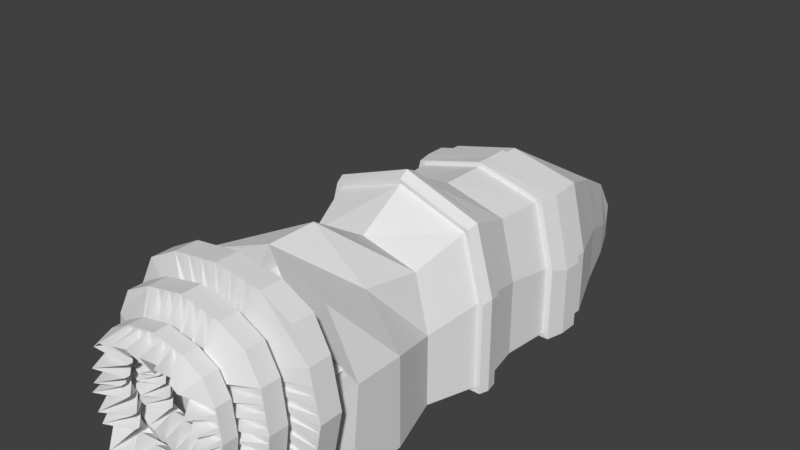 # Source: Glist.blend  (saved by Blender 2.77.0; exported with 4.5.12 LTS)
import bpy
from mathutils import Matrix  # noqa: F401  (used for matrix-valued properties, if any)

bpy.ops.wm.read_factory_settings(use_empty=True)
scene = bpy.context.scene
scene.name = 'Scene'

# ---- collections
col_collection_1 = bpy.data.collections.new('Collection 1'); scene.collection.children.link(col_collection_1)

# ---- materials (node trees are filled in below, after node groups)
mat_material = bpy.data.materials.new('Material')
mat_material.alpha_threshold = 0.0
mat_material.use_transparent_shadow = False
mat_material.roughness = 0.5
mat_material.line_color = (0.0, 0.0, 0.0, 1.0)

# ---- material node trees

# ---- world
world_world = bpy.data.worlds.new('World'); scene.world = world_world
world_world.color = (0.05088, 0.05088, 0.05088)
world_world.use_sun_shadow = False
world_world.sun_shadow_jitter_overblur = 0.0
world_world.cycles.sampling_method = 'MANUAL'

# ---- meshes
me_cube = bpy.data.meshes.new('Cube')
me_cube.from_pydata([(0.1944, 2.3, 0.008072), (0.4715, -0.1604, 0.04045), (-0.4715, -0.1604, 0.04045), (-0.1944, 2.3, 0.008072), (0.1568, 2.3, 0.4311), (0.3555, -0.1604, 0.8618), (-0.3555, -0.1604, 0.8618), (-0.1568, 2.3, 0.4311), (0.3056, 1.992, 0.01013), (0.4536, 1.638, 0.02602), (0.404, 1.07, 0.02558), (0.3744, 0.4546, 0.04482), (0.4715, 0.1471, 0.04045), (-0.4715, 0.1471, 0.04045), (-0.3744, 0.4546, 0.04482), (-0.404, 1.07, 0.02558), (-0.4536, 1.638, 0.02602), (-0.3056, 1.992, 0.01013), (0.2466, 1.992, 0.5978), (0.3659, 1.638, 0.7408), (0.326, 1.07, 0.7441), (-2.362e-09, 0.1356, 0.007265), (0.3021, 0.4546, 0.7166), (0.2868, 0.1471, 0.7635), (-0.2868, 0.1471, 0.7635), (-0.3021, 0.4546, 0.7166), (-0.4342, 0.1356, 0.007265), (-0.326, 1.07, 0.7441), (-0.3659, 1.638, 0.7408), (-0.2466, 1.992, 0.5978), (0.1089, 2.496, 0.009208), (-0.1089, 2.496, 0.009208), (0.1089, 2.496, 0.2098), (-0.1089, 2.496, 0.2098), (7.451e-08, 2.3, 0.008072), (-5.96e-08, -0.1122, 0.04045), (8.941e-08, 2.3, 0.3798), (-2.682e-07, -0.1122, 0.9835), (5.96e-08, 1.992, 0.6214), (5.948e-08, 1.638, 0.8289), (-8.941e-08, 1.07, 0.8337), (-0.4342, -0.1476, 0.007265), (-1.49e-07, 0.4546, 0.7937), (-2.384e-07, 0.1471, 0.9835), (5.96e-08, 1.992, 0.01013), (5.948e-08, 1.638, 0.02602), (0.0, 1.07, 0.02558), (-5.724e-08, -0.1032, 0.007265), (-2.98e-08, 0.4546, 0.04482), (0.0, 0.1471, 0.04045), (2.235e-07, 2.496, 0.009208), (2.31e-07, 2.496, 0.2098), (0.1944, 2.3, 0.1854), (0.4715, -0.1122, 0.512), (-0.4715, -0.1122, 0.512), (-0.1944, 2.3, 0.1854), (-0.4715, 0.1471, 0.512), (-0.3744, 0.4546, 0.4193), (0.4342, -0.1476, 0.007265), (-0.404, 1.07, 0.4296), (-0.4536, 1.638, 0.3753), (-0.3056, 1.992, 0.3158), (0.3056, 1.992, 0.3158), (0.4536, 1.638, 0.3753), (0.404, 1.07, 0.4296), (0.4342, 0.1356, 0.007265), (0.3744, 0.4546, 0.4193), (0.4715, 0.1471, 0.512), (0.1089, 2.496, 0.101), (-0.1089, 2.496, 0.101), (2.272e-07, 2.663, -0.001528), (-0.1579, -0.1122, 0.6571), (0.1579, -0.1122, 0.6571), (0.2358, -0.1122, 0.2762), (-0.2358, -0.1122, 0.2762), (-8.617e-08, -0.06734, 0.1515), (-2.441e-07, -0.06734, 0.8652), (0.3569, -0.06734, 0.5083), (-0.3569, -0.06734, 0.5083), (-0.1195, -0.06734, 0.6218), (0.1195, -0.06734, 0.6218), (0.1784, -0.06734, 0.3299), (-0.1784, -0.06734, 0.3299), (0.4288, 1.327, 0.0258), (-0.4288, 1.327, 0.0258), (0.3459, 1.327, 0.7425), (-0.3459, 1.327, 0.7425), (2.974e-08, 1.327, 0.0258), (-7.23e-08, 1.327, 0.8313), (0.4288, 1.327, 0.4025), (-0.4288, 1.327, 0.4025), (0.4536, 1.531, 0.02602), (-0.4536, 1.531, 0.02602), (0.3659, 1.531, 0.7408), (-0.3659, 1.531, 0.7408), (5.948e-08, 1.531, 0.02602), (2.142e-09, 1.531, 0.8289), (0.4536, 1.531, 0.3753), (-0.4536, 1.531, 0.3753), (0.4898, 1.531, 0.003578), (0.4898, 1.424, 0.003578), (-0.4631, 1.327, 0.003342), (-0.4898, 1.424, 0.003578), (0.3952, 1.531, 0.7572), (0.3952, 1.424, 0.7572), (-0.3736, 1.327, 0.7589), (-0.3952, 1.424, 0.7572), (-0.4898, 1.424, 0.3729), (0.4898, 1.424, 0.3729), (-5.95e-08, 1.424, 0.8526), (6.433e-08, 1.424, 0.003578), (3.221e-08, 1.327, 0.003342), (2.412e-09, 1.531, 0.8526), (0.4898, 1.531, 0.3729), (-0.4631, 1.327, 0.4016), (0.4631, 1.327, 0.003342), (0.3736, 1.327, 0.7589), (-7.798e-08, 1.327, 0.8551), (0.4631, 1.327, 0.4016), (-0.4898, 1.531, 0.003578), (-0.3952, 1.531, 0.7572), (6.433e-08, 1.531, 0.003578), (-0.4898, 1.531, 0.3729), (0.4575, 0.826, 0.03736), (-0.4575, 0.826, 0.03736), (0.3691, 0.826, 0.826), (-0.3691, 0.826, 0.826), (0.0, 0.826, 0.03736), (-1.13e-07, 0.826, 0.9524), (0.4575, 0.826, 0.4949), (-0.4575, 0.826, 0.4949), (0.4567, 0.7151, 0.04112), (-0.4567, 0.7151, 0.04112), (0.3684, 0.7151, 0.8274), (-0.3684, 0.7151, 0.8274), (-4.564e-09, 0.7151, 0.04112), (-1.238e-07, 0.7151, 0.9545), (0.4567, 0.7151, 0.4978), (-0.4567, 0.7151, 0.4978), (0.4847, 0.8295, 0.009797), (0.4995, 0.7618, 0.01307), (-0.4838, 0.7119, 0.01378), (-0.4995, 0.7618, 0.01307), (0.391, 0.8295, 0.8445), (0.403, 0.7618, 0.8672), (-0.3903, 0.7119, 0.846), (-0.403, 0.7618, 0.8672), (-0.4995, 0.7618, 0.5126), (0.4995, 0.7618, 0.5126), (-1.227e-07, 0.7618, 1.012), (3.54e-09, 0.7618, 0.01307), (-1.295e-09, 0.7119, 0.01378), (-1.162e-07, 0.8295, 0.9792), (0.4847, 0.8295, 0.4945), (-0.4838, 0.7119, 0.4976), (-0.4847, 0.8295, 0.009797), (-0.391, 0.8295, 0.8445), (3.54e-09, 0.8295, 0.009797), (-0.4847, 0.8295, 0.4945), (0.4838, 0.7119, 0.01378), (0.3903, 0.7119, 0.846), (-1.276e-07, 0.7119, 0.9814), (0.4838, 0.7119, 0.4976), (-1.512e-07, -0.308, 0.5198), (-8.617e-08, -0.2069, 0.1515), (-2.441e-07, -0.2069, 0.8652), (0.3569, -0.2069, 0.5083), (-0.3569, -0.2069, 0.5083), (-0.1195, -0.2069, 0.6218), (0.1195, -0.2069, 0.6218), (0.1784, -0.2069, 0.3299), (-0.1784, -0.2069, 0.3299)], [], [(2, 13, 26, 41), (43, 24, 6, 37), (67, 23, 5, 53), (53, 5, 72), (61, 29, 7, 55), (36, 4, 32, 51), (54, 6, 24, 56), (56, 24, 25, 57), (125, 128, 152, 143), (130, 126, 27, 59), (96, 94, 120, 112), (98, 94, 28, 60), (60, 28, 29, 61), (52, 4, 18, 62), (62, 18, 19, 63), (85, 89, 118, 116), (89, 85, 20, 64), (132, 138, 154, 141), (137, 133, 22, 66), (66, 22, 23, 67), (36, 7, 29, 38), (38, 29, 28, 39), (92, 95, 121, 119), (88, 86, 27, 40), (123, 129, 153, 139), (136, 134, 25, 42), (42, 25, 24, 43), (34, 44, 17, 3), (44, 45, 16, 17), (86, 88, 117, 105), (87, 46, 15, 84), (138, 134, 145, 154), (135, 48, 14, 132), (48, 49, 13, 14), (70, 50, 31, 69), (55, 7, 33, 69), (34, 3, 31, 50), (52, 0, 30, 68), (0, 34, 50, 30), (68, 30, 50, 70), (11, 12, 49, 48), (131, 11, 48, 135), (130, 124, 155, 158), (83, 10, 46, 87), (95, 91, 99, 121), (8, 9, 45, 44), (0, 8, 44, 34), (22, 42, 43, 23), (133, 136, 42, 22), (133, 137, 162, 160), (85, 88, 40, 20), (87, 84, 101, 111), (18, 38, 39, 19), (4, 36, 38, 18), (7, 36, 51, 33), (1, 53, 73), (23, 43, 37, 5), (12, 1, 58, 65), (73, 53, 77, 81), (32, 68, 70, 51), (4, 52, 68, 32), (3, 55, 69, 31), (51, 70, 69, 33), (11, 66, 67, 12), (131, 137, 66, 11), (126, 130, 158, 156), (83, 89, 64, 10), (93, 96, 112, 103), (8, 62, 63, 9), (0, 52, 62, 8), (16, 60, 61, 17), (92, 98, 60, 16), (83, 87, 111, 115), (124, 130, 59, 15), (134, 136, 161, 145), (13, 56, 57, 14), (2, 54, 56, 13), (17, 61, 55, 3), (12, 67, 53, 1), (35, 73, 81, 75), (37, 6, 71), (6, 54, 71), (53, 72, 80, 77), (5, 37, 72), (72, 37, 76, 80), (37, 71, 79, 76), (74, 35, 75, 82), (71, 54, 78, 79), (35, 1, 73), (54, 74, 82, 78), (54, 2, 74), (2, 35, 74), (76, 79, 168, 165), (77, 80, 169, 166), (82, 75, 164, 171), (78, 82, 171, 167), (79, 78, 167, 168), (80, 76, 165, 169), (81, 77, 166, 170), (75, 81, 170, 164), (15, 59, 90, 84), (91, 97, 113, 99), (88, 85, 116, 117), (98, 92, 119, 122), (89, 83, 115, 118), (94, 98, 122, 120), (84, 90, 114, 101), (59, 27, 86, 90), (97, 93, 103, 113), (9, 63, 97, 91), (19, 39, 96, 93), (9, 91, 95, 45), (45, 95, 92, 16), (39, 28, 94, 96), (63, 19, 93, 97), (90, 86, 105, 114), (114, 105, 106, 107), (113, 103, 104, 108), (112, 120, 106, 109), (121, 110, 102, 119), (99, 100, 110, 121), (103, 112, 109, 104), (99, 113, 108, 100), (101, 114, 107, 102), (100, 108, 118, 115), (104, 109, 117, 116), (100, 115, 111, 110), (110, 111, 101, 102), (109, 106, 105, 117), (108, 104, 116, 118), (102, 107, 122, 119), (107, 106, 120, 122), (129, 125, 143, 153), (10, 64, 129, 123), (20, 40, 128, 125), (10, 123, 127, 46), (46, 127, 124, 15), (40, 27, 126, 128), (64, 20, 125, 129), (135, 132, 141, 151), (14, 57, 138, 132), (128, 126, 156, 152), (131, 135, 151, 159), (124, 127, 157, 155), (136, 133, 160, 161), (127, 123, 139, 157), (137, 131, 159, 162), (57, 25, 134, 138), (154, 145, 146, 147), (153, 143, 144, 148), (152, 156, 146, 149), (157, 150, 142, 155), (139, 140, 150, 157), (143, 152, 149, 144), (139, 153, 148, 140), (141, 154, 147, 142), (142, 147, 158, 155), (147, 146, 156, 158), (140, 148, 162, 159), (144, 149, 161, 160), (140, 159, 151, 150), (150, 151, 141, 142), (149, 146, 145, 161), (148, 144, 160, 162), (21, 47, 41, 26), (65, 58, 47, 21), (1, 35, 47, 58), (35, 2, 41, 47), (49, 12, 65, 21), (13, 49, 21, 26), (164, 163, 171), (163, 165, 168), (167, 163, 168), (165, 163, 169), (163, 166, 169), (166, 163, 170), (163, 164, 170), (163, 167, 171)])
me_cube.materials.append(mat_material)
me_cube.use_remesh_preserve_volume = False
me_cube.use_remesh_preserve_attributes = False
me_cube.use_mirror_vertex_groups = False
me_cube.update()
me_cube_001 = bpy.data.meshes.new('Cube.001')
me_cube_001.from_pydata([(-0.3986, -0.3994, 0.9046), (0.4077, -0.3994, 0.9046), (-0.3986, -0.2817, 0.9046), (0.4077, -0.2817, 0.9046), (-0.3986, -0.3994, 0.1077), (0.4077, -0.3994, 0.1077), (-0.3986, -0.2817, 0.1077), (0.4077, -0.2817, 0.1077), (0.5378, -0.2817, 0.5061), (-0.5287, -0.2817, 0.5061), (0.5378, -0.3994, 0.5061), (-0.5287, -0.3994, 0.5061), (0.004561, -0.3994, 1.023), (0.004561, -0.2817, 1.023), (0.004561, -0.2817, -0.01115), (0.004561, -0.3994, -0.01115), (0.489, -0.2817, 0.2639), (-0.4798, -0.3994, 0.2639), (-0.4798, -0.2817, 0.2639), (0.489, -0.3994, 0.2639), (-0.0006111, -0.4549, 0.3584), (-0.0006111, -0.3593, 0.3584), (-0.4798, -0.2817, 0.7483), (0.489, -0.3994, 0.7483), (0.489, -0.2817, 0.7483), (-0.4798, -0.3994, 0.7483), (-0.0002137, -0.3593, 0.6507), (-0.0002137, -0.4549, 0.6507), (0.2468, -0.3994, 0.9905), (0.2468, -0.2817, 0.9905), (0.2468, -0.2817, 0.02173), (0.2468, -0.3994, 0.02173), (0.1056, -0.413, 0.5046), (0.1056, -0.4012, 0.5046), (0.1171, -0.3593, 0.3865), (0.1171, -0.4549, 0.3865), (0.1157, -0.4549, 0.6226), (0.1157, -0.3593, 0.6226), (-0.2376, -0.2817, 0.9905), (-0.2376, -0.2817, 0.02173), (-0.2376, -0.3994, 0.02173), (-0.1134, -0.413, 0.5046), (-0.1134, -0.4012, 0.5046), (-0.2376, -0.3994, 0.9905), (-0.1264, -0.4549, 0.3865), (-0.1264, -0.3593, 0.3865), (-0.1264, -0.3593, 0.6226), (-0.1264, -0.4549, 0.6226), (0.4971, -0.3994, 0.3043), (0.5052, -0.3994, 0.3447), (0.5134, -0.3994, 0.385), (0.5215, -0.3994, 0.4254), (0.5297, -0.3994, 0.4658), (0.5297, -0.2817, 0.4658), (0.5215, -0.2817, 0.4254), (0.5134, -0.2817, 0.385), (0.5052, -0.2817, 0.3447), (0.4971, -0.2817, 0.3043), (0.131, -0.3593, 0.4062), (0.09951, -0.4012, 0.4258), (0.141, -0.3593, 0.4455), (0.09564, -0.4012, 0.4652), (0.1509, -0.3593, 0.4849), (0.1509, -0.4549, 0.4849), (0.09564, -0.413, 0.4652), (0.141, -0.4549, 0.4455), (0.09951, -0.413, 0.4258), (0.131, -0.4549, 0.4062), (0.4971, -0.2817, 0.708), (0.5052, -0.2817, 0.6676), (0.5134, -0.2817, 0.6272), (0.5215, -0.2817, 0.5869), (0.5297, -0.2817, 0.5465), (0.5297, -0.3994, 0.5465), (0.5215, -0.3994, 0.5869), (0.5134, -0.3994, 0.6272), (0.5052, -0.3994, 0.6676), (0.4971, -0.3994, 0.708), (0.131, -0.4549, 0.6029), (0.1032, -0.413, 0.5833), (0.141, -0.4549, 0.5636), (0.09438, -0.413, 0.5439), (0.1509, -0.4549, 0.5242), (0.1509, -0.3593, 0.5242), (0.09438, -0.4012, 0.5439), (0.141, -0.3593, 0.5636), (0.1032, -0.4012, 0.5833), (0.131, -0.3593, 0.6029), (0.2064, -0.2817, 0.01625), (0.166, -0.2817, 0.01077), (0.1257, -0.2817, 0.005292), (0.08529, -0.2817, -0.0001894), (0.04493, -0.2817, -0.00567), (0.2064, -0.3994, 0.01625), (0.166, -0.3994, 0.01077), (0.1257, -0.3994, 0.005292), (0.08529, -0.3994, -0.0001894), (0.04493, -0.3994, -0.00567), (0.07342, -0.4012, 0.4097), (0.06623, -0.3593, 0.3771), (0.04044, -0.4012, 0.4003), (0.02888, -0.3593, 0.3678), (0.007456, -0.4012, 0.3909), (0.07342, -0.413, 0.4097), (0.06623, -0.4549, 0.3771), (0.04044, -0.413, 0.4003), (0.02888, -0.4549, 0.3678), (0.007456, -0.413, 0.3909), (-0.03581, -0.2817, -0.00567), (-0.07617, -0.2817, -0.0001894), (-0.1165, -0.2817, 0.005292), (-0.1569, -0.2817, 0.01077), (-0.1973, -0.2817, 0.01625), (-0.03581, -0.3994, -0.00567), (-0.07617, -0.3994, -0.0001894), (-0.1165, -0.3994, 0.005292), (-0.1569, -0.3994, 0.01077), (-0.1973, -0.3994, 0.01625), (-0.01777, -0.413, 0.3931), (-0.03797, -0.4549, 0.3678), (-0.05075, -0.413, 0.4025), (-0.07533, -0.4549, 0.3771), (-0.08373, -0.413, 0.4118), (-0.01777, -0.4012, 0.3931), (-0.03797, -0.3593, 0.3678), (-0.05075, -0.4012, 0.4025), (-0.07533, -0.3593, 0.3771), (-0.08373, -0.4012, 0.4118), (-0.488, -0.2817, 0.3043), (-0.4961, -0.2817, 0.3447), (-0.5043, -0.2817, 0.385), (-0.5124, -0.2817, 0.4254), (-0.5205, -0.2817, 0.4658), (-0.5205, -0.3994, 0.4658), (-0.5124, -0.3994, 0.4254), (-0.5043, -0.3994, 0.385), (-0.4961, -0.3994, 0.3447), (-0.488, -0.3994, 0.3043), (-0.1314, -0.3593, 0.4062), (-0.0935, -0.4012, 0.4258), (-0.1414, -0.3593, 0.4455), (-0.1035, -0.4012, 0.4652), (-0.1513, -0.3593, 0.4849), (-0.1513, -0.4549, 0.4849), (-0.1035, -0.413, 0.4652), (-0.1414, -0.4549, 0.4455), (-0.0935, -0.413, 0.4258), (-0.1314, -0.4549, 0.4062), (-0.488, -0.3994, 0.708), (-0.4961, -0.3994, 0.6676), (-0.5043, -0.3994, 0.6272), (-0.5124, -0.3994, 0.5869), (-0.5205, -0.3994, 0.5465), (-0.5205, -0.2817, 0.5465), (-0.5124, -0.2817, 0.5869), (-0.5043, -0.2817, 0.6272), (-0.4961, -0.2817, 0.6676), (-0.488, -0.2817, 0.708), (-0.1314, -0.4549, 0.6029), (-0.0935, -0.413, 0.5833), (-0.1414, -0.4549, 0.5636), (-0.1035, -0.413, 0.5439), (-0.1513, -0.4549, 0.5242), (-0.1513, -0.3593, 0.5242), (-0.1035, -0.4012, 0.5439), (-0.1414, -0.3593, 0.5636), (-0.0935, -0.4012, 0.5833), (-0.1314, -0.3593, 0.6029), (-0.1973, -0.3994, 0.996), (-0.1569, -0.3994, 1.001), (-0.1165, -0.3994, 1.007), (-0.07617, -0.3994, 1.012), (-0.03581, -0.3994, 1.018), (-0.03581, -0.2817, 1.018), (-0.07617, -0.2817, 1.012), (-0.1165, -0.2817, 1.007), (-0.1569, -0.2817, 1.001), (-0.1973, -0.2817, 0.996), (-0.01853, -0.4012, 0.6072), (-0.04229, -0.3593, 0.6413), (-0.05195, -0.4012, 0.5933), (-0.06498, -0.3593, 0.632), (-0.08538, -0.4012, 0.5908), (-0.01853, -0.413, 0.6072), (-0.04229, -0.4549, 0.6413), (-0.05195, -0.413, 0.5933), (-0.06498, -0.4549, 0.632), (-0.08538, -0.413, 0.5908), (0.2064, -0.2817, 0.996), (0.166, -0.2817, 1.001), (0.1257, -0.2817, 1.007), (0.08529, -0.2817, 1.012), (0.04493, -0.2817, 1.018), (0.06853, -0.413, 0.5851), (0.05988, -0.4549, 0.6392), (0.03299, -0.413, 0.5988), (0.02552, -0.4549, 0.6413), (0.006242, -0.413, 0.6174), (0.06853, -0.4012, 0.5851), (0.05988, -0.3593, 0.6392), (0.03299, -0.4012, 0.5988), (0.02552, -0.3593, 0.6413), (0.006242, -0.4012, 0.6174), (0.04493, -0.3994, 1.018), (0.08529, -0.3994, 1.012), (0.1257, -0.3994, 1.007), (0.166, -0.3994, 1.001), (0.2064, -0.3994, 0.996)], [], [(43, 38, 2, 0), (45, 39, 6, 18), (39, 40, 4, 6), (47, 43, 0, 25), (17, 18, 6, 4), (23, 24, 3, 1), (52, 53, 8, 10), (152, 153, 9, 11), (143, 41, 11, 133), (163, 42, 9, 153), (178, 26, 27, 183), (162, 41, 42, 163), (197, 203, 12, 27), (92, 97, 15, 14), (102, 92, 14, 21), (203, 192, 13, 12), (138, 147, 44, 45), (97, 107, 20, 15), (40, 44, 17, 4), (5, 7, 16, 19), (137, 128, 18, 17), (138, 45, 18, 128), (118, 20, 21, 123), (192, 202, 26, 13), (38, 46, 22, 2), (0, 2, 22, 25), (77, 68, 24, 23), (158, 47, 25, 148), (3, 24, 37, 29), (77, 23, 36, 78), (5, 19, 35, 31), (57, 16, 34, 58), (1, 3, 29, 28), (16, 7, 30, 34), (7, 5, 31, 30), (23, 1, 28, 36), (52, 10, 32, 63), (72, 8, 33, 83), (103, 35, 34, 98), (177, 182, 46, 38), (62, 63, 32, 33), (117, 122, 44, 40), (87, 78, 36, 37), (193, 198, 37, 36), (187, 168, 43, 47), (112, 117, 40, 39), (127, 112, 39, 45), (168, 177, 38, 43), (34, 35, 67, 58), (58, 67, 66, 59), (59, 66, 65, 60), (60, 65, 64, 61), (61, 64, 63, 62), (19, 48, 67, 35), (48, 49, 66, 67), (49, 50, 65, 66), (50, 51, 64, 65), (51, 52, 63, 64), (8, 53, 62, 33), (53, 54, 61, 62), (54, 55, 60, 61), (55, 56, 59, 60), (56, 57, 58, 59), (19, 16, 57, 48), (48, 57, 56, 49), (49, 56, 55, 50), (50, 55, 54, 51), (51, 54, 53, 52), (33, 32, 82, 83), (83, 82, 81, 84), (84, 81, 80, 85), (85, 80, 79, 86), (86, 79, 78, 87), (24, 68, 87, 37), (68, 69, 86, 87), (69, 70, 85, 86), (70, 71, 84, 85), (71, 72, 83, 84), (10, 73, 82, 32), (73, 74, 81, 82), (74, 75, 80, 81), (75, 76, 79, 80), (76, 77, 78, 79), (10, 8, 72, 73), (73, 72, 71, 74), (74, 71, 70, 75), (75, 70, 69, 76), (76, 69, 68, 77), (20, 107, 102, 21), (107, 106, 101, 102), (106, 105, 100, 101), (105, 104, 99, 100), (104, 103, 98, 99), (31, 35, 103, 93), (93, 103, 104, 94), (94, 104, 105, 95), (95, 105, 106, 96), (96, 106, 107, 97), (34, 30, 88, 98), (98, 88, 89, 99), (99, 89, 90, 100), (100, 90, 91, 101), (101, 91, 92, 102), (30, 31, 93, 88), (88, 93, 94, 89), (89, 94, 95, 90), (90, 95, 96, 91), (91, 96, 97, 92), (21, 14, 108, 123), (123, 108, 109, 124), (124, 109, 110, 125), (125, 110, 111, 126), (126, 111, 112, 127), (14, 15, 113, 108), (108, 113, 114, 109), (109, 114, 115, 110), (110, 115, 116, 111), (111, 116, 117, 112), (15, 20, 118, 113), (113, 118, 119, 114), (114, 119, 120, 115), (115, 120, 121, 116), (116, 121, 122, 117), (44, 122, 127, 45), (122, 121, 126, 127), (121, 120, 125, 126), (120, 119, 124, 125), (119, 118, 123, 124), (42, 142, 132, 9), (142, 141, 131, 132), (141, 140, 130, 131), (140, 139, 129, 130), (139, 138, 128, 129), (11, 9, 132, 133), (133, 132, 131, 134), (134, 131, 130, 135), (135, 130, 129, 136), (136, 129, 128, 137), (42, 41, 143, 142), (142, 143, 144, 141), (141, 144, 145, 140), (140, 145, 146, 139), (139, 146, 147, 138), (44, 147, 137, 17), (147, 146, 136, 137), (146, 145, 135, 136), (145, 144, 134, 135), (144, 143, 133, 134), (41, 162, 152, 11), (162, 161, 151, 152), (161, 160, 150, 151), (160, 159, 149, 150), (159, 158, 148, 149), (47, 158, 167, 46), (158, 159, 166, 167), (159, 160, 165, 166), (160, 161, 164, 165), (161, 162, 163, 164), (46, 167, 157, 22), (167, 166, 156, 157), (166, 165, 155, 156), (165, 164, 154, 155), (164, 163, 153, 154), (25, 22, 157, 148), (148, 157, 156, 149), (149, 156, 155, 150), (150, 155, 154, 151), (151, 154, 153, 152), (12, 13, 173, 172), (172, 173, 174, 171), (171, 174, 175, 170), (170, 175, 176, 169), (169, 176, 177, 168), (27, 12, 172, 183), (183, 172, 171, 184), (184, 171, 170, 185), (185, 170, 169, 186), (186, 169, 168, 187), (13, 26, 178, 173), (173, 178, 179, 174), (174, 179, 180, 175), (175, 180, 181, 176), (176, 181, 182, 177), (46, 182, 187, 47), (182, 181, 186, 187), (181, 180, 185, 186), (180, 179, 184, 185), (179, 178, 183, 184), (27, 26, 202, 197), (197, 202, 201, 196), (196, 201, 200, 195), (195, 200, 199, 194), (194, 199, 198, 193), (29, 37, 198, 188), (188, 198, 199, 189), (189, 199, 200, 190), (190, 200, 201, 191), (191, 201, 202, 192), (28, 29, 188, 207), (207, 188, 189, 206), (206, 189, 190, 205), (205, 190, 191, 204), (204, 191, 192, 203), (36, 28, 207, 193), (193, 207, 206, 194), (194, 206, 205, 195), (195, 205, 204, 196), (196, 204, 203, 197)])
me_cube_001.materials.append(mat_material)
me_cube_001.use_remesh_preserve_volume = False
me_cube_001.use_remesh_preserve_attributes = False
me_cube_001.use_mirror_vertex_groups = False
me_cube_001.update()
me_cube_002 = bpy.data.meshes.new('Cube.002')
me_cube_002.from_pydata([(-0.3375, -0.5725, 0.1665), (-0.3375, -0.5725, 0.8495), (-0.3375, -0.4727, 0.1665), (-0.3375, -0.4727, 0.8495), (0.3375, -0.5725, 0.1665), (0.3375, -0.5725, 0.8495), (0.3375, -0.4727, 0.1665), (0.3375, -0.4727, 0.8495), (0.0, -0.4727, 0.9597), (0.0, -0.4727, 0.05625), (0.0, -0.5725, 0.9597), (0.0, -0.5725, 0.05625), (-0.4382, -0.5725, 0.508), (-0.4382, -0.4727, 0.508), (0.4382, -0.4727, 0.508), (0.4382, -0.5725, 0.508), (0.2052, -0.4727, 0.9183), (0.2052, -0.5725, 0.09762), (0.2052, -0.4727, 0.09762), (0.2052, -0.5725, 0.9183), (0.236, -0.6559, 0.5055), (0.236, -0.5019, 0.5055), (-0.2052, -0.4727, 0.09762), (-0.2052, -0.5725, 0.9183), (-0.2052, -0.4727, 0.9183), (-0.2052, -0.5725, 0.09762), (-0.2348, -0.5019, 0.5062), (-0.2348, -0.6559, 0.5062), (-0.4104, -0.5725, 0.7131), (-0.4104, -0.4727, 0.7131), (0.4104, -0.4727, 0.7131), (0.4104, -0.5725, 0.7131), (0.0005956, -0.5884, 0.6766), (0.0005956, -0.5695, 0.6766), (0.1908, -0.5019, 0.6952), (0.1908, -0.6559, 0.6952), (-0.1896, -0.6559, 0.6929), (-0.1896, -0.5019, 0.6929), (-0.4104, -0.4727, 0.3028), (0.4104, -0.4727, 0.3028), (0.4104, -0.5725, 0.3028), (0.0005956, -0.5884, 0.3239), (0.0005956, -0.5695, 0.3239), (-0.4104, -0.5725, 0.3028), (0.1908, -0.6559, 0.3029), (0.1908, -0.5019, 0.3029), (-0.1896, -0.5019, 0.3029), (-0.1896, -0.6559, 0.3029), (0.171, -0.5725, 0.9252), (0.1368, -0.5725, 0.9321), (0.1026, -0.5725, 0.939), (0.06839, -0.5725, 0.9459), (0.0342, -0.5725, 0.9528), (0.0342, -0.4727, 0.9528), (0.06839, -0.4727, 0.9459), (0.1026, -0.4727, 0.939), (0.1368, -0.4727, 0.9321), (0.171, -0.4727, 0.9252), (0.1591, -0.5019, 0.7175), (0.1274, -0.5695, 0.6668), (0.09567, -0.5019, 0.7335), (0.06398, -0.5695, 0.6605), (0.03229, -0.5019, 0.7496), (0.03229, -0.6559, 0.7496), (0.06398, -0.5884, 0.6605), (0.09567, -0.6559, 0.7335), (0.1274, -0.5884, 0.6668), (0.1591, -0.6559, 0.7175), (-0.171, -0.4727, 0.9252), (-0.1368, -0.4727, 0.9321), (-0.1026, -0.4727, 0.939), (-0.06839, -0.4727, 0.9459), (-0.0342, -0.4727, 0.9528), (-0.0342, -0.5725, 0.9528), (-0.06839, -0.5725, 0.9459), (-0.1026, -0.5725, 0.939), (-0.1368, -0.5725, 0.9321), (-0.171, -0.5725, 0.9252), (-0.1579, -0.6559, 0.7175), (-0.1262, -0.5884, 0.6728), (-0.09448, -0.6559, 0.7335), (-0.06279, -0.5884, 0.6585), (-0.0311, -0.6559, 0.7496), (-0.0311, -0.5019, 0.7496), (-0.06279, -0.5695, 0.6585), (-0.09448, -0.5019, 0.7335), (-0.1262, -0.5695, 0.6728), (-0.1579, -0.5019, 0.7175), (0.415, -0.4727, 0.679), (0.4196, -0.4727, 0.6448), (0.4243, -0.4727, 0.6106), (0.4289, -0.4727, 0.5764), (0.4336, -0.4727, 0.5422), (0.415, -0.5725, 0.679), (0.4196, -0.5725, 0.6448), (0.4243, -0.5725, 0.6106), (0.4289, -0.5725, 0.5764), (0.4336, -0.5725, 0.5422), (0.1534, -0.5695, 0.6248), (0.2058, -0.5019, 0.6132), (0.1685, -0.5695, 0.5716), (0.2209, -0.5019, 0.553), (0.1836, -0.5695, 0.5185), (0.1534, -0.5884, 0.6248), (0.2058, -0.6559, 0.6132), (0.1685, -0.5884, 0.5716), (0.2209, -0.6559, 0.553), (0.1836, -0.5884, 0.5185), (0.4336, -0.4727, 0.4738), (0.4289, -0.4727, 0.4396), (0.4243, -0.4727, 0.4054), (0.4196, -0.4727, 0.3712), (0.415, -0.4727, 0.337), (0.4336, -0.5725, 0.4738), (0.4289, -0.5725, 0.4396), (0.4243, -0.5725, 0.4054), (0.4196, -0.5725, 0.3712), (0.415, -0.5725, 0.337), (0.1801, -0.5884, 0.4779), (0.2209, -0.6559, 0.4454), (0.165, -0.5884, 0.4248), (0.2058, -0.6559, 0.3852), (0.1499, -0.5884, 0.3717), (0.1801, -0.5695, 0.4779), (0.2209, -0.5019, 0.4454), (0.165, -0.5695, 0.4248), (0.2058, -0.5019, 0.3852), (0.1499, -0.5695, 0.3717), (0.171, -0.4727, 0.09073), (0.1368, -0.4727, 0.08383), (0.1026, -0.4727, 0.07694), (0.06839, -0.4727, 0.07004), (0.0342, -0.4727, 0.06315), (0.0342, -0.5725, 0.06315), (0.06839, -0.5725, 0.07004), (0.1026, -0.5725, 0.07694), (0.1368, -0.5725, 0.08383), (0.171, -0.5725, 0.09073), (0.1591, -0.5019, 0.2949), (0.1274, -0.5695, 0.3559), (0.09567, -0.5019, 0.2788), (0.06398, -0.5695, 0.3399), (0.03229, -0.5019, 0.2628), (0.03229, -0.6559, 0.2628), (0.06398, -0.5884, 0.3399), (0.09567, -0.6559, 0.2788), (0.1274, -0.5884, 0.3559), (0.1591, -0.6559, 0.2949), (-0.171, -0.5725, 0.09073), (-0.1368, -0.5725, 0.08383), (-0.1026, -0.5725, 0.07694), (-0.06839, -0.5725, 0.07004), (-0.0342, -0.5725, 0.06315), (-0.0342, -0.4727, 0.06315), (-0.06839, -0.4727, 0.07004), (-0.1026, -0.4727, 0.07694), (-0.1368, -0.4727, 0.08383), (-0.171, -0.4727, 0.09073), (-0.1579, -0.6559, 0.2949), (-0.1262, -0.5884, 0.3559), (-0.09448, -0.6559, 0.2788), (-0.06279, -0.5884, 0.3399), (-0.0311, -0.6559, 0.2628), (-0.0311, -0.5019, 0.2628), (-0.06279, -0.5695, 0.3399), (-0.09448, -0.5019, 0.2788), (-0.1262, -0.5695, 0.3559), (-0.1579, -0.5019, 0.2949), (-0.415, -0.5725, 0.337), (-0.4196, -0.5725, 0.3712), (-0.4243, -0.5725, 0.4054), (-0.4289, -0.5725, 0.4396), (-0.4336, -0.5725, 0.4738), (-0.4336, -0.4727, 0.4738), (-0.4289, -0.4727, 0.4396), (-0.4243, -0.4727, 0.4054), (-0.4196, -0.4727, 0.3712), (-0.415, -0.4727, 0.337), (-0.1647, -0.5695, 0.4767), (-0.2197, -0.5019, 0.4384), (-0.1423, -0.5695, 0.4228), (-0.2046, -0.5019, 0.4019), (-0.1382, -0.5695, 0.369), (-0.1647, -0.5884, 0.4767), (-0.2197, -0.6559, 0.4384), (-0.1423, -0.5884, 0.4228), (-0.2046, -0.6559, 0.4019), (-0.1382, -0.5884, 0.369), (-0.415, -0.4727, 0.679), (-0.4196, -0.4727, 0.6448), (-0.4243, -0.4727, 0.6106), (-0.4289, -0.4727, 0.5764), (-0.4336, -0.4727, 0.5422), (-0.1291, -0.5884, 0.6169), (-0.2162, -0.6559, 0.603), (-0.1512, -0.5884, 0.5596), (-0.2197, -0.6559, 0.5476), (-0.1811, -0.5884, 0.5166), (-0.1291, -0.5695, 0.6169), (-0.2162, -0.5019, 0.603), (-0.1512, -0.5695, 0.5596), (-0.2197, -0.5019, 0.5476), (-0.1811, -0.5695, 0.5166), (-0.4336, -0.5725, 0.5422), (-0.4289, -0.5725, 0.5764), (-0.4243, -0.5725, 0.6106), (-0.4196, -0.5725, 0.6448), (-0.415, -0.5725, 0.679)], [], [(43, 38, 2, 0), (45, 39, 6, 18), (39, 40, 4, 6), (47, 43, 0, 25), (17, 18, 6, 4), (23, 24, 3, 1), (52, 53, 8, 10), (152, 153, 9, 11), (143, 41, 11, 133), (163, 42, 9, 153), (178, 26, 27, 183), (162, 41, 42, 163), (197, 203, 12, 27), (92, 97, 15, 14), (102, 92, 14, 21), (203, 192, 13, 12), (138, 147, 44, 45), (97, 107, 20, 15), (40, 44, 17, 4), (5, 7, 16, 19), (137, 128, 18, 17), (138, 45, 18, 128), (118, 20, 21, 123), (192, 202, 26, 13), (38, 46, 22, 2), (0, 2, 22, 25), (77, 68, 24, 23), (158, 47, 25, 148), (3, 24, 37, 29), (77, 23, 36, 78), (5, 19, 35, 31), (57, 16, 34, 58), (1, 3, 29, 28), (16, 7, 30, 34), (7, 5, 31, 30), (23, 1, 28, 36), (52, 10, 32, 63), (72, 8, 33, 83), (103, 35, 34, 98), (177, 182, 46, 38), (62, 63, 32, 33), (117, 122, 44, 40), (87, 78, 36, 37), (193, 198, 37, 36), (187, 168, 43, 47), (112, 117, 40, 39), (127, 112, 39, 45), (168, 177, 38, 43), (34, 35, 67, 58), (58, 67, 66, 59), (59, 66, 65, 60), (60, 65, 64, 61), (61, 64, 63, 62), (19, 48, 67, 35), (48, 49, 66, 67), (49, 50, 65, 66), (50, 51, 64, 65), (51, 52, 63, 64), (8, 53, 62, 33), (53, 54, 61, 62), (54, 55, 60, 61), (55, 56, 59, 60), (56, 57, 58, 59), (19, 16, 57, 48), (48, 57, 56, 49), (49, 56, 55, 50), (50, 55, 54, 51), (51, 54, 53, 52), (33, 32, 82, 83), (83, 82, 81, 84), (84, 81, 80, 85), (85, 80, 79, 86), (86, 79, 78, 87), (24, 68, 87, 37), (68, 69, 86, 87), (69, 70, 85, 86), (70, 71, 84, 85), (71, 72, 83, 84), (10, 73, 82, 32), (73, 74, 81, 82), (74, 75, 80, 81), (75, 76, 79, 80), (76, 77, 78, 79), (10, 8, 72, 73), (73, 72, 71, 74), (74, 71, 70, 75), (75, 70, 69, 76), (76, 69, 68, 77), (20, 107, 102, 21), (107, 106, 101, 102), (106, 105, 100, 101), (105, 104, 99, 100), (104, 103, 98, 99), (31, 35, 103, 93), (93, 103, 104, 94), (94, 104, 105, 95), (95, 105, 106, 96), (96, 106, 107, 97), (34, 30, 88, 98), (98, 88, 89, 99), (99, 89, 90, 100), (100, 90, 91, 101), (101, 91, 92, 102), (30, 31, 93, 88), (88, 93, 94, 89), (89, 94, 95, 90), (90, 95, 96, 91), (91, 96, 97, 92), (21, 14, 108, 123), (123, 108, 109, 124), (124, 109, 110, 125), (125, 110, 111, 126), (126, 111, 112, 127), (14, 15, 113, 108), (108, 113, 114, 109), (109, 114, 115, 110), (110, 115, 116, 111), (111, 116, 117, 112), (15, 20, 118, 113), (113, 118, 119, 114), (114, 119, 120, 115), (115, 120, 121, 116), (116, 121, 122, 117), (44, 122, 127, 45), (122, 121, 126, 127), (121, 120, 125, 126), (120, 119, 124, 125), (119, 118, 123, 124), (42, 142, 132, 9), (142, 141, 131, 132), (141, 140, 130, 131), (140, 139, 129, 130), (139, 138, 128, 129), (11, 9, 132, 133), (133, 132, 131, 134), (134, 131, 130, 135), (135, 130, 129, 136), (136, 129, 128, 137), (42, 41, 143, 142), (142, 143, 144, 141), (141, 144, 145, 140), (140, 145, 146, 139), (139, 146, 147, 138), (44, 147, 137, 17), (147, 146, 136, 137), (146, 145, 135, 136), (145, 144, 134, 135), (144, 143, 133, 134), (41, 162, 152, 11), (162, 161, 151, 152), (161, 160, 150, 151), (160, 159, 149, 150), (159, 158, 148, 149), (47, 158, 167, 46), (158, 159, 166, 167), (159, 160, 165, 166), (160, 161, 164, 165), (161, 162, 163, 164), (46, 167, 157, 22), (167, 166, 156, 157), (166, 165, 155, 156), (165, 164, 154, 155), (164, 163, 153, 154), (25, 22, 157, 148), (148, 157, 156, 149), (149, 156, 155, 150), (150, 155, 154, 151), (151, 154, 153, 152), (12, 13, 173, 172), (172, 173, 174, 171), (171, 174, 175, 170), (170, 175, 176, 169), (169, 176, 177, 168), (27, 12, 172, 183), (183, 172, 171, 184), (184, 171, 170, 185), (185, 170, 169, 186), (186, 169, 168, 187), (13, 26, 178, 173), (173, 178, 179, 174), (174, 179, 180, 175), (175, 180, 181, 176), (176, 181, 182, 177), (46, 182, 187, 47), (182, 181, 186, 187), (181, 180, 185, 186), (180, 179, 184, 185), (179, 178, 183, 184), (27, 26, 202, 197), (197, 202, 201, 196), (196, 201, 200, 195), (195, 200, 199, 194), (194, 199, 198, 193), (29, 37, 198, 188), (188, 198, 199, 189), (189, 199, 200, 190), (190, 200, 201, 191), (191, 201, 202, 192), (28, 29, 188, 207), (207, 188, 189, 206), (206, 189, 190, 205), (205, 190, 191, 204), (204, 191, 192, 203), (36, 28, 207, 193), (193, 207, 206, 194), (194, 206, 205, 195), (195, 205, 204, 196), (196, 204, 203, 197)])
me_cube_002.materials.append(mat_material)
me_cube_002.use_remesh_preserve_volume = False
me_cube_002.use_remesh_preserve_attributes = False
me_cube_002.use_mirror_vertex_groups = False
me_cube_002.update()
me_cube_003 = bpy.data.meshes.new('Cube.003')
me_cube_003.from_pydata([(-0.2632, -0.7176, 0.2407), (-0.2632, -0.7176, 0.7739), (-0.2632, -0.6397, 0.2407), (-0.2632, -0.6397, 0.7739), (0.2637, -0.7176, 0.2407), (0.2637, -0.7176, 0.7739), (0.2637, -0.6397, 0.2407), (0.2637, -0.6397, 0.7739), (0.0002192, -0.6397, 0.8599), (0.0002192, -0.6397, 0.1547), (0.0002192, -0.7176, 0.8599), (0.0002192, -0.7176, 0.1547), (-0.3419, -0.7176, 0.5073), (-0.3419, -0.6397, 0.5073), (0.3423, -0.6397, 0.5073), (0.3423, -0.7176, 0.5073), (0.1604, -0.6397, 0.8276), (0.1604, -0.7176, 0.187), (0.1604, -0.6397, 0.187), (0.1604, -0.7176, 0.8276), (0.3021, -0.8215, 0.5075), (0.3021, -0.6238, 0.5075), (-0.1599, -0.6397, 0.187), (-0.1599, -0.7176, 0.8276), (-0.1599, -0.6397, 0.8276), (-0.1599, -0.7176, 0.187), (-0.3023, -0.6238, 0.5083), (-0.3023, -0.8215, 0.5083), (-0.3201, -0.7176, 0.6675), (-0.3201, -0.6397, 0.6675), (0.3205, -0.6397, 0.6675), (0.3205, -0.7176, 0.6675), (-0.0001057, -0.7348, 0.6829), (-0.0001057, -0.7105, 0.6829), (0.244, -0.6238, 0.751), (0.244, -0.8215, 0.751), (-0.2443, -0.8215, 0.748), (-0.2443, -0.6238, 0.748), (-0.3201, -0.6397, 0.3471), (0.3205, -0.6397, 0.3471), (0.3205, -0.7176, 0.3471), (-0.0001057, -0.7348, 0.2742), (-0.0001057, -0.7105, 0.2742), (-0.3201, -0.7176, 0.3471), (0.244, -0.8215, 0.2473), (0.244, -0.6238, 0.2473), (-0.2443, -0.6238, 0.2473), (-0.2443, -0.8215, 0.2473), (0.1337, -0.7176, 0.833), (0.107, -0.7176, 0.8384), (0.0803, -0.7176, 0.8438), (0.05361, -0.7176, 0.8492), (0.02691, -0.7176, 0.8545), (0.02691, -0.6397, 0.8545), (0.05361, -0.6397, 0.8492), (0.0803, -0.6397, 0.8438), (0.107, -0.6397, 0.8384), (0.1337, -0.6397, 0.833), (0.2034, -0.6238, 0.7796), (0.1474, -0.7105, 0.7157), (0.122, -0.6238, 0.8002), (0.07364, -0.7105, 0.7366), (0.04059, -0.6238, 0.8208), (0.04059, -0.8215, 0.8208), (0.07364, -0.7348, 0.7366), (0.122, -0.8215, 0.8002), (0.1474, -0.7348, 0.7157), (0.2034, -0.8215, 0.7796), (-0.1332, -0.6397, 0.833), (-0.1066, -0.6397, 0.8384), (-0.07986, -0.6397, 0.8438), (-0.05317, -0.6397, 0.8492), (-0.02647, -0.6397, 0.8545), (-0.02647, -0.7176, 0.8545), (-0.05317, -0.7176, 0.8492), (-0.07986, -0.7176, 0.8438), (-0.1066, -0.7176, 0.8384), (-0.1332, -0.7176, 0.833), (-0.2036, -0.8215, 0.7796), (-0.1476, -0.7348, 0.6956), (-0.1222, -0.8215, 0.8002), (-0.07385, -0.7348, 0.7433), (-0.0408, -0.8215, 0.8208), (-0.0408, -0.6238, 0.8208), (-0.07385, -0.7105, 0.7433), (-0.1222, -0.6238, 0.8002), (-0.1476, -0.7105, 0.6956), (-0.2036, -0.6238, 0.7796), (0.3242, -0.6397, 0.6408), (0.3278, -0.6397, 0.6141), (0.3314, -0.6397, 0.5874), (0.335, -0.6397, 0.5607), (0.3387, -0.6397, 0.534), (0.3242, -0.7176, 0.6408), (0.3278, -0.7176, 0.6141), (0.3314, -0.7176, 0.5874), (0.335, -0.7176, 0.5607), (0.3387, -0.7176, 0.534), (0.1961, -0.7105, 0.6605), (0.2634, -0.6238, 0.6457), (0.2155, -0.7105, 0.5923), (0.2827, -0.6238, 0.5684), (0.2348, -0.7105, 0.5242), (0.1961, -0.7348, 0.6605), (0.2634, -0.8215, 0.6457), (0.2155, -0.7348, 0.5923), (0.2827, -0.8215, 0.5684), (0.2348, -0.7348, 0.5242), (0.3387, -0.6397, 0.4806), (0.335, -0.6397, 0.4539), (0.3314, -0.6397, 0.4272), (0.3278, -0.6397, 0.4005), (0.3242, -0.6397, 0.3738), (0.3387, -0.7176, 0.4806), (0.335, -0.7176, 0.4539), (0.3314, -0.7176, 0.4272), (0.3278, -0.7176, 0.4005), (0.3242, -0.7176, 0.3738), (0.2304, -0.7348, 0.472), (0.2827, -0.8215, 0.4302), (0.211, -0.7348, 0.4038), (0.2634, -0.8215, 0.353), (0.1917, -0.7348, 0.3356), (0.2304, -0.7105, 0.472), (0.2827, -0.6238, 0.4302), (0.211, -0.7105, 0.4038), (0.2634, -0.6238, 0.353), (0.1917, -0.7105, 0.3356), (0.1337, -0.6397, 0.1816), (0.107, -0.6397, 0.1762), (0.0803, -0.6397, 0.1708), (0.05361, -0.6397, 0.1655), (0.02691, -0.6397, 0.1601), (0.02691, -0.7176, 0.1601), (0.05361, -0.7176, 0.1655), (0.0803, -0.7176, 0.1708), (0.107, -0.7176, 0.1762), (0.1337, -0.7176, 0.1816), (0.2034, -0.6238, 0.237), (0.1627, -0.7105, 0.3154), (0.122, -0.6238, 0.2164), (0.08128, -0.7105, 0.2948), (0.04059, -0.6238, 0.1958), (0.04059, -0.8215, 0.1958), (0.08128, -0.7348, 0.2948), (0.122, -0.8215, 0.2164), (0.1627, -0.7348, 0.3154), (0.2034, -0.8215, 0.237), (-0.1332, -0.7176, 0.1816), (-0.1066, -0.7176, 0.1762), (-0.07986, -0.7176, 0.1708), (-0.05317, -0.7176, 0.1655), (-0.02647, -0.7176, 0.1601), (-0.02647, -0.6397, 0.1601), (-0.05317, -0.6397, 0.1655), (-0.07986, -0.6397, 0.1708), (-0.1066, -0.6397, 0.1762), (-0.1332, -0.6397, 0.1816), (-0.2036, -0.8215, 0.237), (-0.1629, -0.7348, 0.3154), (-0.1222, -0.8215, 0.2164), (-0.08149, -0.7348, 0.2948), (-0.0408, -0.8215, 0.1958), (-0.0408, -0.6238, 0.1958), (-0.08149, -0.7105, 0.2948), (-0.1222, -0.6238, 0.2164), (-0.1629, -0.7105, 0.3154), (-0.2036, -0.6238, 0.237), (-0.3237, -0.7176, 0.3738), (-0.3274, -0.7176, 0.4005), (-0.331, -0.7176, 0.4272), (-0.3346, -0.7176, 0.4539), (-0.3382, -0.7176, 0.4806), (-0.3382, -0.6397, 0.4806), (-0.3346, -0.6397, 0.4539), (-0.331, -0.6397, 0.4272), (-0.3274, -0.6397, 0.4005), (-0.3237, -0.6397, 0.3738), (-0.2123, -0.7105, 0.4704), (-0.283, -0.6238, 0.4213), (-0.1836, -0.7105, 0.4013), (-0.2636, -0.6238, 0.3744), (-0.1784, -0.7105, 0.3322), (-0.2123, -0.7348, 0.4704), (-0.283, -0.8215, 0.4213), (-0.1836, -0.7348, 0.4013), (-0.2636, -0.8215, 0.3744), (-0.1784, -0.7348, 0.3322), (-0.3237, -0.6397, 0.6408), (-0.3274, -0.6397, 0.6141), (-0.331, -0.6397, 0.5874), (-0.3346, -0.6397, 0.5607), (-0.3382, -0.6397, 0.534), (-0.1666, -0.7348, 0.6504), (-0.2784, -0.8215, 0.6326), (-0.195, -0.7348, 0.5769), (-0.283, -0.8215, 0.5615), (-0.2334, -0.7348, 0.5216), (-0.1666, -0.7105, 0.6504), (-0.2784, -0.6238, 0.6326), (-0.195, -0.7105, 0.5769), (-0.283, -0.6238, 0.5615), (-0.2334, -0.7105, 0.5216), (-0.3382, -0.7176, 0.534), (-0.3346, -0.7176, 0.5607), (-0.331, -0.7176, 0.5874), (-0.3274, -0.7176, 0.6141), (-0.3237, -0.7176, 0.6408)], [], [(43, 38, 2, 0), (45, 39, 6, 18), (39, 40, 4, 6), (47, 43, 0, 25), (17, 18, 6, 4), (23, 24, 3, 1), (52, 53, 8, 10), (152, 153, 9, 11), (143, 41, 11, 133), (163, 42, 9, 153), (178, 26, 27, 183), (162, 41, 42, 163), (197, 203, 12, 27), (92, 97, 15, 14), (102, 92, 14, 21), (203, 192, 13, 12), (138, 147, 44, 45), (97, 107, 20, 15), (40, 44, 17, 4), (5, 7, 16, 19), (137, 128, 18, 17), (138, 45, 18, 128), (118, 20, 21, 123), (192, 202, 26, 13), (38, 46, 22, 2), (0, 2, 22, 25), (77, 68, 24, 23), (158, 47, 25, 148), (3, 24, 37, 29), (77, 23, 36, 78), (5, 19, 35, 31), (57, 16, 34, 58), (1, 3, 29, 28), (16, 7, 30, 34), (7, 5, 31, 30), (23, 1, 28, 36), (52, 10, 32, 63), (72, 8, 33, 83), (103, 35, 34, 98), (177, 182, 46, 38), (62, 63, 32, 33), (117, 122, 44, 40), (87, 78, 36, 37), (193, 198, 37, 36), (187, 168, 43, 47), (112, 117, 40, 39), (127, 112, 39, 45), (168, 177, 38, 43), (34, 35, 67, 58), (58, 67, 66, 59), (59, 66, 65, 60), (60, 65, 64, 61), (61, 64, 63, 62), (19, 48, 67, 35), (48, 49, 66, 67), (49, 50, 65, 66), (50, 51, 64, 65), (51, 52, 63, 64), (8, 53, 62, 33), (53, 54, 61, 62), (54, 55, 60, 61), (55, 56, 59, 60), (56, 57, 58, 59), (19, 16, 57, 48), (48, 57, 56, 49), (49, 56, 55, 50), (50, 55, 54, 51), (51, 54, 53, 52), (33, 32, 82, 83), (83, 84, 81, 82), (84, 81, 80, 85), (85, 80, 79, 86), (86, 79, 78, 87), (24, 68, 87, 37), (68, 69, 86, 87), (69, 70, 85, 86), (70, 71, 84, 85), (71, 72, 83, 84), (10, 73, 82, 32), (73, 74, 81, 82), (74, 75, 80, 81), (75, 80, 79, 76), (76, 77, 78, 79), (10, 8, 72, 73), (73, 72, 71, 74), (74, 71, 70, 75), (75, 70, 69, 76), (76, 69, 68, 77), (20, 107, 102, 21), (107, 106, 101, 102), (106, 105, 100, 101), (105, 104, 99, 100), (104, 103, 98, 99), (31, 35, 103, 93), (93, 103, 104, 94), (94, 104, 105, 95), (95, 105, 106, 96), (96, 106, 107, 97), (34, 30, 88, 98), (98, 88, 89, 99), (99, 89, 90, 100), (100, 90, 91, 101), (101, 91, 92, 102), (30, 31, 93, 88), (88, 93, 94, 89), (89, 94, 95, 90), (90, 95, 96, 91), (91, 96, 97, 92), (21, 14, 108, 123), (123, 108, 109, 124), (124, 109, 110, 125), (125, 110, 111, 126), (126, 111, 112, 127), (14, 15, 113, 108), (108, 113, 114, 109), (109, 114, 115, 110), (110, 115, 116, 111), (111, 116, 117, 112), (15, 20, 118, 113), (113, 118, 119, 114), (114, 119, 120, 115), (115, 120, 121, 116), (116, 121, 122, 117), (44, 122, 127, 45), (122, 121, 126, 127), (121, 120, 125, 126), (120, 119, 124, 125), (119, 118, 123, 124), (42, 142, 132, 9), (142, 141, 131, 132), (141, 140, 130, 131), (140, 139, 129, 130), (139, 138, 128, 129), (11, 9, 132, 133), (133, 132, 131, 134), (134, 131, 130, 135), (135, 130, 129, 136), (136, 129, 128, 137), (42, 41, 143, 142), (142, 143, 144, 141), (141, 144, 145, 140), (140, 145, 146, 139), (139, 146, 147, 138), (44, 147, 137, 17), (147, 146, 136, 137), (146, 145, 135, 136), (145, 144, 134, 135), (144, 143, 133, 134), (41, 162, 152, 11), (162, 161, 151, 152), (161, 160, 150, 151), (160, 159, 149, 150), (159, 158, 148, 149), (47, 158, 167, 46), (158, 159, 166, 167), (159, 160, 165, 166), (160, 161, 164, 165), (161, 162, 163, 164), (46, 167, 157, 22), (167, 166, 156, 157), (166, 165, 155, 156), (165, 164, 154, 155), (164, 163, 153, 154), (25, 22, 157, 148), (148, 157, 156, 149), (149, 156, 155, 150), (150, 155, 154, 151), (151, 154, 153, 152), (12, 13, 173, 172), (172, 173, 174, 171), (171, 174, 175, 170), (170, 175, 176, 169), (169, 176, 177, 168), (27, 12, 172, 183), (183, 172, 171, 184), (184, 171, 170, 185), (185, 170, 169, 186), (186, 169, 168, 187), (13, 26, 178, 173), (173, 178, 179, 174), (174, 179, 180, 175), (175, 180, 181, 176), (176, 181, 182, 177), (46, 182, 187, 47), (182, 181, 186, 187), (181, 180, 185, 186), (180, 179, 184, 185), (179, 178, 183, 184), (27, 26, 202, 197), (197, 202, 201, 196), (196, 201, 200, 195), (195, 200, 199, 194), (194, 199, 198, 193), (29, 37, 198, 188), (188, 198, 199, 189), (189, 199, 200, 190), (190, 200, 201, 191), (191, 201, 202, 192), (28, 29, 188, 207), (207, 188, 189, 206), (206, 189, 190, 205), (205, 190, 191, 204), (204, 191, 192, 203), (36, 28, 207, 193), (193, 207, 206, 194), (194, 206, 205, 195), (195, 205, 204, 196), (196, 204, 203, 197)])
me_cube_003.materials.append(mat_material)
me_cube_003.use_remesh_preserve_volume = False
me_cube_003.use_remesh_preserve_attributes = False
me_cube_003.use_mirror_vertex_groups = False
me_cube_003.update()
arm_armature = bpy.data.armatures.new('Armature')  # bones are not reproduced

# ---- objects
ob_am_body = bpy.data.objects.new('Am_Body', arm_armature)
ob_am_body_1 = bpy.data.objects.new('am_Body', me_cube)
ob_am_3 = bpy.data.objects.new('am_3', me_cube_001)
ob_am_2 = bpy.data.objects.new('am_2', me_cube_002)
ob_am_1 = bpy.data.objects.new('am_1', me_cube_003)

# ---- transforms, parenting, visibility, modifiers, constraints
ob_am_body.location = (0.0, 0.0, 0.0)
ob_am_body.show_in_front = True
ob_am_body.lineart.crease_threshold = 0.0
ob_am_body_1.parent = ob_am_body
ob_am_body_1.location = (0.0, 0.0, 0.0)
ob_am_body_1.lock_rotations_4d = False
ob_am_body_1.empty_display_type = 'ARROWS'
ob_am_body_1.lineart.crease_threshold = 0.0
_vg = ob_am_body_1.vertex_groups.new(name='Bone')
for _i, _w in zip([1, 2, 5, 6, 12, 13, 21, 23, 24, 26, 35, 37, 41, 43, 47, 49, 53, 54, 56, 58, 65, 67], [1.0, 1.0, 1.0, 0.9999, 1.0, 1.0, 1.0, 1.0, 1.0, 1.0, 1.0, 1.0, 1.0, 1.0, 1.0, 1.0, 0.9997, 1.0, 1.0, 1.0, 1.0, 1.0]): _vg.add([_i], _w, 'REPLACE')
_vg = ob_am_body_1.vertex_groups.new(name='Bone.007')
for _i, _w in zip([75, 76, 77, 78, 79, 80, 81, 82, 163, 164, 165, 166, 167, 168, 169, 170, 171], [1.0, 0.9997, 1.0, 0.9976, 0.9939, 1.0, 0.9998, 0.9992, 1.0, 0.997, 1.0, 1.0, 0.9997, 1.0, 0.9998, 0.9999, 1.0]): _vg.add([_i], _w, 'REPLACE')
_vg = ob_am_body_1.vertex_groups.new(name='Bone.008')
_vg = ob_am_body_1.vertex_groups.new(name='Bone.009')
_vg = ob_am_body_1.vertex_groups.new(name='Bone.010')
_vg = ob_am_body_1.vertex_groups.new(name='Bone.001')
_vg.add([11, 14, 22, 25, 42, 48, 57, 66], 1.0, 'REPLACE')
_vg = ob_am_body_1.vertex_groups.new(name='Bone.002')
for _i, _w in zip([123, 124, 125, 126, 127, 128, 129, 130, 131, 132, 133, 134, 135, 136, 137, 138, 139, 140, 141, 142, 143, 144, 145, 146, 147, 148, 149, 150, 151, 152, 153, 154, 155, 156, 157, 158, 159, 160, 161, 162], [1.0, 1.0, 1.0, 1.0, 1.0, 1.0, 1.0, 1.0, 1.0, 1.0, 1.0, 1.0, 1.0, 0.9968, 1.0, 1.0, 1.0, 1.0, 1.0, 1.0, 1.0, 1.0, 1.0, 1.0, 1.0, 1.0, 1.0, 1.0, 1.0, 1.0, 1.0, 0.9997, 1.0, 1.0, 1.0, 1.0, 1.0, 1.0, 0.9949, 1.0]): _vg.add([_i], _w, 'REPLACE')
_vg = ob_am_body_1.vertex_groups.new(name='Bone.003')
for _i, _w in zip([10, 15, 20, 27, 40, 46, 59, 64], [0.9907, 1.0, 1.0, 1.0, 1.0, 1.0, 1.0, 1.0]): _vg.add([_i], _w, 'REPLACE')
_vg = ob_am_body_1.vertex_groups.new(name='Bone.004')
for _i, _w in zip([9, 16, 19, 28, 39, 45, 60, 63, 83, 84, 85, 86, 87, 88, 89, 90, 91, 92, 93, 94, 95, 96, 97, 98, 99, 100, 101, 102, 103, 104, 105, 106, 107, 108, 109, 110, 111, 112, 113, 114, 115, 116, 117, 118, 119, 120, 121, 122], [1.0, 1.0, 0.9998, 0.9462, 1.0, 0.9634, 1.0, 1.0, 1.0, 1.0, 1.0, 1.0, 1.0, 1.0, 1.0, 1.0, 1.0, 1.0, 1.0, 1.0, 1.0, 1.0, 1.0, 1.0, 1.0, 1.0, 1.0, 1.0, 1.0, 1.0, 1.0, 1.0, 1.0, 1.0, 0.9891, 1.0, 1.0, 1.0, 1.0, 1.0, 1.0, 1.0, 1.0, 1.0, 1.0, 1.0, 1.0, 1.0]): _vg.add([_i], _w, 'REPLACE')
_vg = ob_am_body_1.vertex_groups.new(name='Bone.005')
_vg.add([8, 17, 18, 29, 38, 44, 61, 62], 1.0, 'REPLACE')
_vg = ob_am_body_1.vertex_groups.new(name='Bone.006')
for _i, _w in zip([0, 3, 4, 7, 30, 31, 32, 33, 34, 36, 50, 51, 52, 55, 68, 69, 70], [1.0, 1.0, 1.0, 0.9984, 1.0, 1.0, 1.0, 1.0, 1.0, 1.0, 1.0, 1.0, 1.0, 1.0, 1.0, 1.0, 1.0]): _vg.add([_i], _w, 'REPLACE')
_m = ob_am_body_1.modifiers.new('Armature', 'ARMATURE')
_m.object = ob_am_body
ob_am_3.parent = ob_am_body
ob_am_3.location = (0.0, 0.0, 0.0)
ob_am_3.lock_rotations_4d = False
ob_am_3.empty_display_type = 'ARROWS'
ob_am_3.lineart.crease_threshold = 0.0
_vg = ob_am_3.vertex_groups.new(name='Bone')
_vg = ob_am_3.vertex_groups.new(name='Bone.007')
_vg = ob_am_3.vertex_groups.new(name='Bone.008')
for _i, _w in zip([0, 1, 2, 3, 4, 5, 6, 7, 8, 9, 10, 11, 12, 13, 14, 15, 16, 17, 18, 19, 20, 21, 22, 23, 24, 25, 26, 27, 28, 29, 30, 31, 32, 33, 34, 35, 36, 37, 38, 39, 40, 41, 42, 43, 44, 45, 46, 47, 48, 49, 50, 51, 52, 53, 54, 55, 56, 57, 58, 59, 60, 61, 62, 63, 64, 65, 66, 67, 68, 69, 70, 71, 72, 73, 74, 75, 76, 77, 78, 79, 80, 81, 82, 83, 84, 85, 86, 87, 88, 89, 90, 91, 92, 93, 94, 95, 96, 97, 98, 99, 100, 101, 102, 103, 104, 105, 106, 107, 108, 109, 110, 111, 112, 113, 114, 115, 116, 117, 118, 119, 120, 121, 122, 123, 124, 125, 126, 127, 128, 129, 130, 131, 132, 133, 134, 135, 136, 137, 138, 139, 140, 141, 142, 143, 144, 145, 146, 147, 148, 149, 150, 151, 152, 153, 154, 155, 156, 157, 158, 159, 160, 161, 162, 163, 164, 165, 166, 167, 168, 169, 170, 171, 172, 173, 174, 175, 176, 177, 178, 179, 180, 181, 182, 183, 184, 185, 186, 187, 188, 189, 190, 191, 192, 193, 194, 195, 196, 197, 198, 199, 200, 201, 202, 203, 204, 205, 206, 207], [1.0, 1.0, 1.0, 1.0, 1.0, 1.0, 1.0, 1.0, 1.0, 1.0, 1.0, 1.0, 1.0, 1.0, 1.0, 1.0, 1.0, 1.0, 0.9894, 1.0, 1.0, 1.0, 1.0, 1.0, 1.0, 1.0, 1.0, 1.0, 1.0, 1.0, 1.0, 1.0, 1.0, 1.0, 1.0, 1.0, 1.0, 1.0, 1.0, 1.0, 1.0, 1.0, 1.0, 1.0, 1.0, 1.0, 1.0, 1.0, 1.0, 1.0, 1.0, 1.0, 1.0, 1.0, 1.0, 1.0, 1.0, 1.0, 1.0, 1.0, 1.0, 1.0, 1.0, 1.0, 1.0, 1.0, 1.0, 1.0, 1.0, 1.0, 1.0, 1.0, 1.0, 1.0, 1.0, 1.0, 1.0, 1.0, 1.0, 1.0, 1.0, 1.0, 1.0, 1.0, 1.0, 1.0, 1.0, 1.0, 1.0, 1.0, 1.0, 1.0, 1.0, 1.0, 1.0, 1.0, 1.0, 1.0, 1.0, 1.0, 1.0, 1.0, 1.0, 1.0, 1.0, 1.0, 1.0, 1.0, 1.0, 1.0, 1.0, 1.0, 1.0, 1.0, 1.0, 1.0, 1.0, 1.0, 1.0, 1.0, 1.0, 1.0, 1.0, 1.0, 1.0, 1.0, 1.0, 1.0, 1.0, 1.0, 1.0, 1.0, 1.0, 1.0, 1.0, 1.0, 1.0, 1.0, 1.0, 1.0, 1.0, 1.0, 1.0, 1.0, 1.0, 1.0, 1.0, 1.0, 1.0, 1.0, 1.0, 1.0, 1.0, 1.0, 1.0, 1.0, 1.0, 1.0, 1.0, 1.0, 1.0, 1.0, 1.0, 1.0, 1.0, 1.0, 1.0, 1.0, 1.0, 1.0, 1.0, 1.0, 1.0, 1.0, 1.0, 1.0, 1.0, 1.0, 1.0, 1.0, 1.0, 1.0, 1.0, 1.0, 1.0, 1.0, 1.0, 1.0, 1.0, 1.0, 1.0, 1.0, 1.0, 1.0, 1.0, 1.0, 1.0, 1.0, 1.0, 1.0, 1.0, 1.0, 1.0, 1.0, 1.0, 1.0, 1.0, 1.0]): _vg.add([_i], _w, 'REPLACE')
_vg = ob_am_3.vertex_groups.new(name='Bone.009')
_vg = ob_am_3.vertex_groups.new(name='Bone.010')
_vg = ob_am_3.vertex_groups.new(name='Bone.001')
_vg = ob_am_3.vertex_groups.new(name='Bone.002')
_vg = ob_am_3.vertex_groups.new(name='Bone.003')
_vg = ob_am_3.vertex_groups.new(name='Bone.004')
_vg = ob_am_3.vertex_groups.new(name='Bone.005')
_vg = ob_am_3.vertex_groups.new(name='Bone.006')
_m = ob_am_3.modifiers.new('Armature', 'ARMATURE')
_m.object = ob_am_body
ob_am_2.parent = ob_am_body
ob_am_2.location = (0.0, 0.0, 0.0)
ob_am_2.lock_rotations_4d = False
ob_am_2.empty_display_type = 'ARROWS'
ob_am_2.lineart.crease_threshold = 0.0
_vg = ob_am_2.vertex_groups.new(name='Bone')
_vg = ob_am_2.vertex_groups.new(name='Bone.007')
_vg = ob_am_2.vertex_groups.new(name='Bone.008')
_vg = ob_am_2.vertex_groups.new(name='Bone.009')
for _i, _w in zip([0, 1, 2, 3, 4, 5, 6, 7, 8, 9, 10, 11, 12, 13, 14, 15, 16, 17, 18, 19, 20, 21, 22, 23, 24, 25, 26, 27, 28, 29, 30, 31, 32, 33, 34, 35, 36, 37, 38, 39, 40, 41, 42, 43, 44, 45, 46, 47, 48, 49, 50, 51, 52, 53, 54, 55, 56, 57, 58, 59, 60, 61, 62, 63, 64, 65, 66, 67, 68, 69, 70, 71, 72, 73, 74, 75, 76, 77, 78, 79, 80, 81, 82, 83, 84, 85, 86, 87, 88, 89, 90, 91, 92, 93, 94, 95, 96, 97, 98, 99, 100, 101, 102, 103, 104, 105, 106, 107, 108, 109, 110, 111, 112, 113, 114, 115, 116, 117, 118, 119, 120, 121, 122, 123, 124, 125, 126, 127, 128, 129, 130, 131, 132, 133, 134, 135, 136, 137, 138, 139, 140, 141, 142, 143, 144, 145, 146, 147, 148, 149, 150, 151, 152, 153, 154, 155, 156, 157, 158, 159, 160, 161, 162, 163, 164, 165, 166, 167, 168, 169, 170, 171, 172, 173, 174, 175, 176, 177, 178, 179, 180, 181, 182, 183, 184, 185, 186, 187, 188, 189, 190, 191, 192, 193, 194, 195, 196, 197, 198, 199, 200, 201, 202, 203, 204, 205, 206, 207], [1.0, 1.0, 1.0, 1.0, 1.0, 1.0, 1.0, 1.0, 1.0, 1.0, 1.0, 1.0, 1.0, 1.0, 1.0, 1.0, 1.0, 1.0, 1.0, 1.0, 1.0, 1.0, 1.0, 1.0, 1.0, 1.0, 1.0, 1.0, 1.0, 1.0, 1.0, 1.0, 1.0, 1.0, 1.0, 1.0, 1.0, 1.0, 1.0, 1.0, 1.0, 1.0, 1.0, 1.0, 1.0, 1.0, 1.0, 1.0, 0.9968, 0.9963, 0.9975, 0.9995, 1.0, 1.0, 1.0, 1.0, 1.0, 1.0, 1.0, 1.0, 1.0, 1.0, 1.0, 1.0, 1.0, 1.0, 1.0, 1.0, 1.0, 1.0, 1.0, 1.0, 1.0, 1.0, 1.0, 1.0, 1.0, 1.0, 1.0, 1.0, 1.0, 1.0, 1.0, 1.0, 1.0, 1.0, 1.0, 1.0, 1.0, 1.0, 1.0, 1.0, 1.0, 1.0, 1.0, 1.0, 1.0, 1.0, 1.0, 1.0, 1.0, 1.0, 1.0, 1.0, 1.0, 1.0, 1.0, 1.0, 1.0, 1.0, 1.0, 1.0, 1.0, 1.0, 1.0, 1.0, 1.0, 1.0, 1.0, 1.0, 1.0, 1.0, 1.0, 1.0, 1.0, 1.0, 1.0, 1.0, 1.0, 1.0, 1.0, 1.0, 1.0, 1.0, 1.0, 1.0, 1.0, 1.0, 1.0, 1.0, 1.0, 1.0, 1.0, 1.0, 1.0, 1.0, 1.0, 1.0, 1.0, 1.0, 1.0, 1.0, 1.0, 1.0, 1.0, 1.0, 1.0, 1.0, 1.0, 1.0, 1.0, 1.0, 1.0, 1.0, 1.0, 1.0, 1.0, 1.0, 1.0, 1.0, 1.0, 1.0, 1.0, 1.0, 1.0, 1.0, 1.0, 1.0, 1.0, 1.0, 1.0, 1.0, 1.0, 1.0, 1.0, 1.0, 1.0, 1.0, 1.0, 1.0, 1.0, 1.0, 1.0, 1.0, 1.0, 1.0, 1.0, 1.0, 1.0, 1.0, 1.0, 1.0, 1.0, 1.0, 1.0, 1.0, 1.0, 1.0]): _vg.add([_i], _w, 'REPLACE')
_vg = ob_am_2.vertex_groups.new(name='Bone.010')
_vg = ob_am_2.vertex_groups.new(name='Bone.001')
_vg = ob_am_2.vertex_groups.new(name='Bone.002')
_vg = ob_am_2.vertex_groups.new(name='Bone.003')
_vg = ob_am_2.vertex_groups.new(name='Bone.004')
_vg = ob_am_2.vertex_groups.new(name='Bone.005')
_vg = ob_am_2.vertex_groups.new(name='Bone.006')
_m = ob_am_2.modifiers.new('Armature', 'ARMATURE')
_m.object = ob_am_body
ob_am_1.parent = ob_am_body
ob_am_1.location = (0.0, 0.0, 0.0)
ob_am_1.lock_rotations_4d = False
ob_am_1.empty_display_type = 'ARROWS'
ob_am_1.lineart.crease_threshold = 0.0
_vg = ob_am_1.vertex_groups.new(name='Bone')
_vg = ob_am_1.vertex_groups.new(name='Bone.007')
_vg = ob_am_1.vertex_groups.new(name='Bone.008')
_vg = ob_am_1.vertex_groups.new(name='Bone.009')
_vg = ob_am_1.vertex_groups.new(name='Bone.010')
for _i, _w in zip([0, 1, 2, 3, 4, 5, 6, 7, 8, 9, 10, 11, 12, 13, 14, 15, 16, 17, 18, 19, 20, 21, 22, 23, 24, 25, 26, 27, 28, 29, 30, 31, 32, 33, 34, 35, 36, 37, 38, 39, 40, 41, 42, 43, 44, 45, 46, 47, 48, 49, 50, 51, 52, 53, 54, 55, 56, 57, 58, 59, 60, 61, 62, 63, 64, 65, 66, 67, 68, 69, 70, 71, 72, 73, 74, 75, 76, 77, 78, 79, 80, 81, 82, 83, 84, 85, 86, 87, 88, 89, 90, 91, 92, 93, 94, 95, 96, 97, 98, 99, 100, 101, 102, 103, 104, 105, 106, 107, 108, 109, 110, 111, 112, 113, 114, 115, 116, 117, 118, 119, 120, 121, 122, 123, 124, 125, 126, 127, 128, 129, 130, 131, 132, 133, 134, 135, 136, 137, 138, 139, 140, 141, 142, 143, 144, 145, 146, 147, 148, 149, 150, 151, 152, 153, 154, 155, 156, 157, 158, 159, 160, 161, 162, 163, 164, 165, 166, 167, 168, 169, 170, 171, 172, 173, 174, 175, 176, 177, 178, 179, 180, 181, 182, 183, 184, 185, 186, 187, 188, 189, 190, 191, 192, 193, 194, 195, 196, 197, 198, 199, 200, 201, 202, 203, 204, 205, 206, 207], [1.0, 1.0, 1.0, 1.0, 1.0, 1.0, 1.0, 1.0, 1.0, 1.0, 1.0, 1.0, 1.0, 1.0, 1.0, 1.0, 1.0, 1.0, 1.0, 1.0, 1.0, 1.0, 1.0, 1.0, 1.0, 1.0, 1.0, 1.0, 1.0, 1.0, 1.0, 1.0, 1.0, 1.0, 1.0, 1.0, 1.0, 1.0, 1.0, 1.0, 1.0, 1.0, 1.0, 1.0, 1.0, 1.0, 1.0, 1.0, 1.0, 1.0, 0.9991, 0.9999, 1.0, 1.0, 1.0, 1.0, 1.0, 1.0, 1.0, 1.0, 1.0, 1.0, 1.0, 1.0, 1.0, 1.0, 1.0, 1.0, 1.0, 1.0, 1.0, 1.0, 1.0, 1.0, 1.0, 0.9999, 1.0, 1.0, 1.0, 1.0, 1.0, 1.0, 1.0, 1.0, 1.0, 1.0, 1.0, 1.0, 1.0, 1.0, 1.0, 1.0, 1.0, 1.0, 1.0, 1.0, 1.0, 1.0, 1.0, 1.0, 1.0, 1.0, 1.0, 1.0, 1.0, 1.0, 1.0, 1.0, 1.0, 1.0, 1.0, 1.0, 1.0, 1.0, 1.0, 1.0, 1.0, 1.0, 1.0, 1.0, 1.0, 1.0, 1.0, 1.0, 1.0, 1.0, 1.0, 1.0, 1.0, 1.0, 1.0, 1.0, 1.0, 1.0, 1.0, 1.0, 1.0, 1.0, 1.0, 1.0, 1.0, 1.0, 1.0, 1.0, 1.0, 1.0, 1.0, 1.0, 1.0, 1.0, 1.0, 1.0, 1.0, 1.0, 1.0, 1.0, 1.0, 1.0, 1.0, 1.0, 1.0, 1.0, 1.0, 1.0, 1.0, 1.0, 1.0, 1.0, 1.0, 1.0, 1.0, 1.0, 1.0, 1.0, 1.0, 1.0, 1.0, 1.0, 1.0, 1.0, 1.0, 1.0, 1.0, 1.0, 1.0, 1.0, 1.0, 1.0, 1.0, 1.0, 1.0, 1.0, 1.0, 1.0, 1.0, 1.0, 1.0, 1.0, 1.0, 1.0, 1.0, 1.0, 1.0, 1.0, 1.0, 1.0, 1.0, 1.0]): _vg.add([_i], _w, 'REPLACE')
_vg = ob_am_1.vertex_groups.new(name='Bone.001')
_vg = ob_am_1.vertex_groups.new(name='Bone.002')
_vg = ob_am_1.vertex_groups.new(name='Bone.003')
_vg = ob_am_1.vertex_groups.new(name='Bone.004')
_vg = ob_am_1.vertex_groups.new(name='Bone.005')
_vg = ob_am_1.vertex_groups.new(name='Bone.006')
_m = ob_am_1.modifiers.new('Armature', 'ARMATURE')
_m.object = ob_am_body

# ---- collection membership
col_collection_1.objects.link(ob_am_body)
col_collection_1.objects.link(ob_am_body_1)
col_collection_1.objects.link(ob_am_3)
col_collection_1.objects.link(ob_am_2)
col_collection_1.objects.link(ob_am_1)

# ---- scene / render settings (as saved in the file)
scene.frame_start = 1; scene.frame_end = 60; scene.frame_set(1)
scene.render.engine = 'BLENDER_EEVEE_NEXT'
scene.render.resolution_percentage = 50
scene.render.dither_intensity = 0.0
scene.cycles.use_denoising = False
scene.cycles.samples = 128
scene.cycles.sampling_pattern = 'TABULATED_SOBOL'
scene.cycles.light_sampling_threshold = 0.0
scene.cycles.use_adaptive_sampling = False
scene.cycles.use_light_tree = False
scene.cycles.blur_glossy = 0.0
scene.cycles.sample_clamp_indirect = 0.0
scene.view_settings.view_transform = 'Standard'
bpy.context.view_layer.update()

# ---- added for rendering (the .blend has no active camera and no usable light): camera, sun
cam_auto = bpy.data.cameras.new('AutoCamera')
cam_auto.lens = 50.0
cam_auto.sensor_width = 36.0
cam_auto.clip_end = 1000.0
ob_auto_camera = bpy.data.objects.new('AutoCamera', cam_auto)
scene.collection.objects.link(ob_auto_camera)
ob_auto_camera.location = (2.93416, -2.80925, 3.09298)
ob_auto_camera.rotation_euler = (1.09748, -7.21219e-08, 0.694738)
scene.camera = ob_auto_camera
light_auto_sun = bpy.data.lights.new('AutoSun', 'SUN')
light_auto_sun.energy = 3.0
light_auto_sun.angle = 0.0523599
ob_auto_sun = bpy.data.objects.new('AutoSun', light_auto_sun)
scene.collection.objects.link(ob_auto_sun)
ob_auto_sun.rotation_euler = (0.872665, 0.174533, 0.523599)
bpy.context.view_layer.update()
